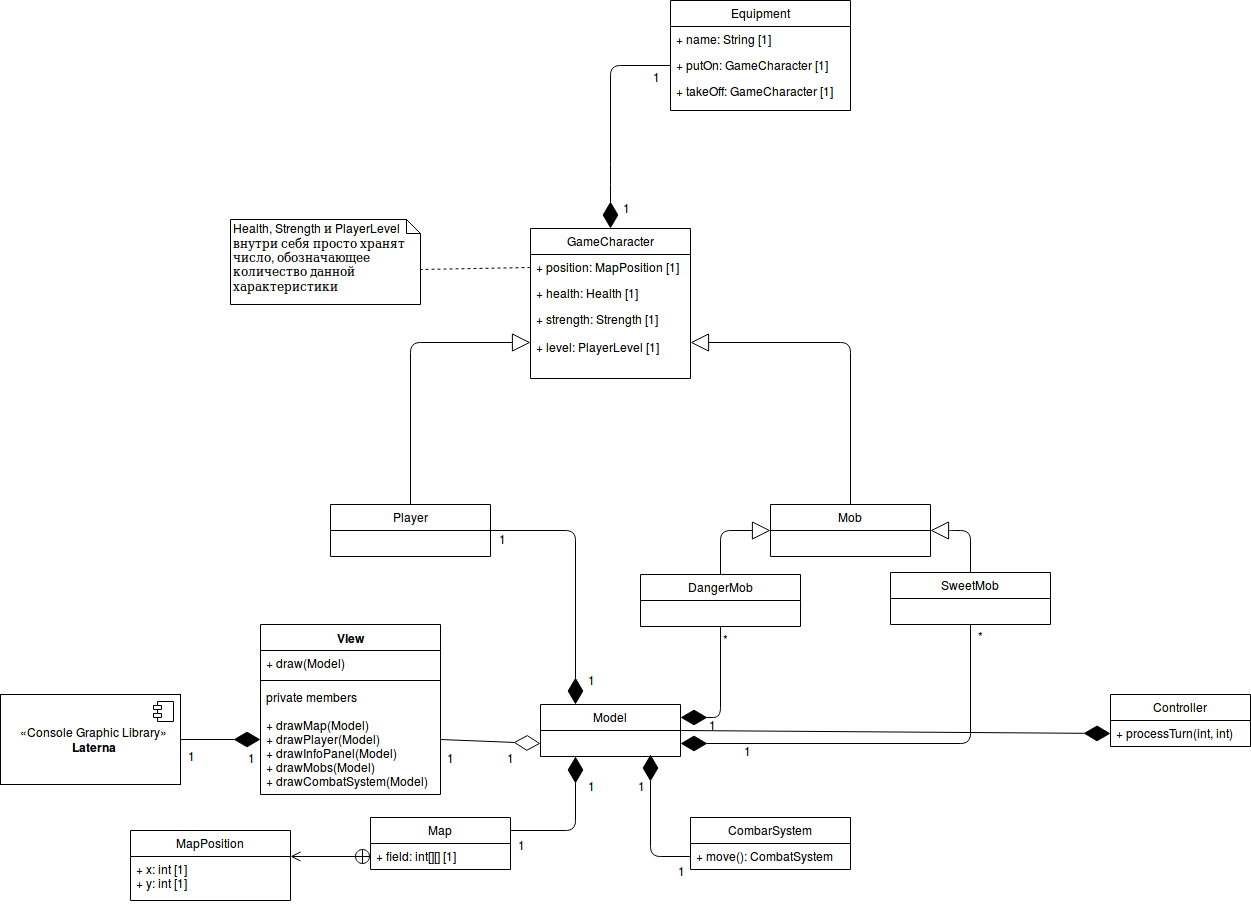

The diagram above was exported from draw.io. Its source (the exported page's mxGraphModel, read from the mxfile embedded in the PNG):
<mxGraphModel dx="2083" dy="1928" grid="1" gridSize="10" guides="1" tooltips="1" connect="1" arrows="1" fold="1" page="1" pageScale="1" pageWidth="850" pageHeight="1100" math="0" shadow="0">
  <root>
    <mxCell id="0" />
    <mxCell id="1" parent="0" />
    <mxCell id="whoCJeOo-k5i-4bBeAS7-1" value="View" style="swimlane;fontStyle=1;align=center;verticalAlign=top;childLayout=stackLayout;horizontal=1;startSize=26;horizontalStack=0;resizeParent=1;resizeParentMax=0;resizeLast=0;collapsible=1;marginBottom=0;" vertex="1" parent="1">
      <mxGeometry x="130" y="260" width="180" height="170" as="geometry" />
    </mxCell>
    <mxCell id="whoCJeOo-k5i-4bBeAS7-2" value="+ draw(Model)" style="text;strokeColor=none;fillColor=none;align=left;verticalAlign=top;spacingLeft=4;spacingRight=4;overflow=hidden;rotatable=0;points=[[0,0.5],[1,0.5]];portConstraint=eastwest;" vertex="1" parent="whoCJeOo-k5i-4bBeAS7-1">
      <mxGeometry y="26" width="180" height="26" as="geometry" />
    </mxCell>
    <mxCell id="whoCJeOo-k5i-4bBeAS7-3" value="" style="line;strokeWidth=1;fillColor=none;align=left;verticalAlign=middle;spacingTop=-1;spacingLeft=3;spacingRight=3;rotatable=0;labelPosition=right;points=[];portConstraint=eastwest;" vertex="1" parent="whoCJeOo-k5i-4bBeAS7-1">
      <mxGeometry y="52" width="180" height="8" as="geometry" />
    </mxCell>
    <mxCell id="whoCJeOo-k5i-4bBeAS7-4" value="private members&#10;&#10;+ drawMap(Model)&#10;+ drawPlayer(Model)&#10;+ drawInfoPanel(Model)&#10;+ drawMobs(Model)&#10;+ drawCombatSystem(Model)&#10;" style="text;strokeColor=none;fillColor=none;align=left;verticalAlign=top;spacingLeft=4;spacingRight=4;overflow=hidden;rotatable=0;points=[[0,0.5],[1,0.5]];portConstraint=eastwest;" vertex="1" parent="whoCJeOo-k5i-4bBeAS7-1">
      <mxGeometry y="60" width="180" height="110" as="geometry" />
    </mxCell>
    <mxCell id="whoCJeOo-k5i-4bBeAS7-5" value="" style="endArrow=diamondThin;endFill=1;endSize=24;html=1;entryX=0;entryY=0.5;entryDx=0;entryDy=0;exitX=1;exitY=0.5;exitDx=0;exitDy=0;" edge="1" parent="1" source="whoCJeOo-k5i-4bBeAS7-6" target="whoCJeOo-k5i-4bBeAS7-4">
      <mxGeometry width="160" relative="1" as="geometry">
        <mxPoint x="60" y="375" as="sourcePoint" />
        <mxPoint x="290" y="450" as="targetPoint" />
      </mxGeometry>
    </mxCell>
    <mxCell id="whoCJeOo-k5i-4bBeAS7-96" value="1" style="text;html=1;resizable=0;points=[];align=center;verticalAlign=middle;labelBackgroundColor=#ffffff;" vertex="1" connectable="0" parent="whoCJeOo-k5i-4bBeAS7-5">
      <mxGeometry x="-0.75" y="-4" relative="1" as="geometry">
        <mxPoint y="11" as="offset" />
      </mxGeometry>
    </mxCell>
    <mxCell id="whoCJeOo-k5i-4bBeAS7-97" value="1" style="text;html=1;resizable=0;points=[];align=center;verticalAlign=middle;labelBackgroundColor=#ffffff;" vertex="1" connectable="0" parent="whoCJeOo-k5i-4bBeAS7-5">
      <mxGeometry x="0.3" y="-1" relative="1" as="geometry">
        <mxPoint x="18" y="16" as="offset" />
      </mxGeometry>
    </mxCell>
    <mxCell id="whoCJeOo-k5i-4bBeAS7-6" value="«Console Graphic Library»&lt;br&gt;&lt;b&gt;Laterna&lt;/b&gt;" style="html=1;" vertex="1" parent="1">
      <mxGeometry x="-130" y="330" width="180" height="90" as="geometry" />
    </mxCell>
    <mxCell id="whoCJeOo-k5i-4bBeAS7-7" value="" style="shape=component;jettyWidth=8;jettyHeight=4;" vertex="1" parent="whoCJeOo-k5i-4bBeAS7-6">
      <mxGeometry x="1" width="20" height="20" relative="1" as="geometry">
        <mxPoint x="-27" y="7" as="offset" />
      </mxGeometry>
    </mxCell>
    <mxCell id="whoCJeOo-k5i-4bBeAS7-11" value="" style="endArrow=diamondThin;endFill=0;endSize=24;html=1;exitX=1;exitY=0.5;exitDx=0;exitDy=0;entryX=0;entryY=0.75;entryDx=0;entryDy=0;" edge="1" parent="1" source="whoCJeOo-k5i-4bBeAS7-4" target="whoCJeOo-k5i-4bBeAS7-29">
      <mxGeometry width="160" relative="1" as="geometry">
        <mxPoint x="-130" y="450" as="sourcePoint" />
        <mxPoint x="424" y="349" as="targetPoint" />
      </mxGeometry>
    </mxCell>
    <mxCell id="whoCJeOo-k5i-4bBeAS7-98" value="1" style="text;html=1;resizable=0;points=[];align=center;verticalAlign=middle;labelBackgroundColor=#ffffff;" vertex="1" connectable="0" parent="whoCJeOo-k5i-4bBeAS7-11">
      <mxGeometry x="-0.7188" y="-1" relative="1" as="geometry">
        <mxPoint x="-4" y="15.5" as="offset" />
      </mxGeometry>
    </mxCell>
    <mxCell id="whoCJeOo-k5i-4bBeAS7-99" value="1" style="text;html=1;resizable=0;points=[];align=center;verticalAlign=middle;labelBackgroundColor=#ffffff;" vertex="1" connectable="0" parent="whoCJeOo-k5i-4bBeAS7-11">
      <mxGeometry x="0.3403" relative="1" as="geometry">
        <mxPoint x="3" y="14.5" as="offset" />
      </mxGeometry>
    </mxCell>
    <mxCell id="whoCJeOo-k5i-4bBeAS7-29" value="Model" style="swimlane;fontStyle=0;childLayout=stackLayout;horizontal=1;startSize=26;fillColor=none;horizontalStack=0;resizeParent=1;resizeParentMax=0;resizeLast=0;collapsible=1;marginBottom=0;" vertex="1" parent="1">
      <mxGeometry x="410" y="340" width="140" height="52" as="geometry" />
    </mxCell>
    <mxCell id="whoCJeOo-k5i-4bBeAS7-33" value="" style="endArrow=diamondThin;endFill=1;endSize=24;html=1;entryX=0.25;entryY=0;entryDx=0;entryDy=0;exitX=1;exitY=0.5;exitDx=0;exitDy=0;" edge="1" parent="1" source="whoCJeOo-k5i-4bBeAS7-36" target="whoCJeOo-k5i-4bBeAS7-29">
      <mxGeometry width="160" relative="1" as="geometry">
        <mxPoint x="370" y="173" as="sourcePoint" />
        <mxPoint x="30" y="450" as="targetPoint" />
        <Array as="points">
          <mxPoint x="445" y="166" />
        </Array>
      </mxGeometry>
    </mxCell>
    <mxCell id="whoCJeOo-k5i-4bBeAS7-34" value="1" style="text;html=1;resizable=0;points=[];align=center;verticalAlign=middle;labelBackgroundColor=#ffffff;" vertex="1" connectable="0" parent="whoCJeOo-k5i-4bBeAS7-33">
      <mxGeometry x="-0.7959" relative="1" as="geometry">
        <mxPoint x="-15" y="7" as="offset" />
      </mxGeometry>
    </mxCell>
    <mxCell id="whoCJeOo-k5i-4bBeAS7-49" value="1" style="text;html=1;resizable=0;points=[];align=center;verticalAlign=middle;labelBackgroundColor=#ffffff;" vertex="1" connectable="0" parent="whoCJeOo-k5i-4bBeAS7-33">
      <mxGeometry x="0.7521" relative="1" as="geometry">
        <mxPoint x="15" y="6" as="offset" />
      </mxGeometry>
    </mxCell>
    <mxCell id="whoCJeOo-k5i-4bBeAS7-36" value="Player" style="swimlane;fontStyle=0;childLayout=stackLayout;horizontal=1;startSize=26;fillColor=none;horizontalStack=0;resizeParent=1;resizeParentMax=0;resizeLast=0;collapsible=1;marginBottom=0;" vertex="1" parent="1">
      <mxGeometry x="200" y="140" width="160" height="52" as="geometry" />
    </mxCell>
    <mxCell id="whoCJeOo-k5i-4bBeAS7-45" value="GameCharacter" style="swimlane;fontStyle=0;childLayout=stackLayout;horizontal=1;startSize=26;fillColor=none;horizontalStack=0;resizeParent=1;resizeParentMax=0;resizeLast=0;collapsible=1;marginBottom=0;" vertex="1" parent="1">
      <mxGeometry x="400" y="-136" width="160" height="150" as="geometry" />
    </mxCell>
    <mxCell id="whoCJeOo-k5i-4bBeAS7-46" value="+ position: MapPosition [1]" style="text;strokeColor=none;fillColor=none;align=left;verticalAlign=top;spacingLeft=4;spacingRight=4;overflow=hidden;rotatable=0;points=[[0,0.5],[1,0.5]];portConstraint=eastwest;" vertex="1" parent="whoCJeOo-k5i-4bBeAS7-45">
      <mxGeometry y="26" width="160" height="26" as="geometry" />
    </mxCell>
    <mxCell id="whoCJeOo-k5i-4bBeAS7-47" value="+ health: Health [1]" style="text;strokeColor=none;fillColor=none;align=left;verticalAlign=top;spacingLeft=4;spacingRight=4;overflow=hidden;rotatable=0;points=[[0,0.5],[1,0.5]];portConstraint=eastwest;" vertex="1" parent="whoCJeOo-k5i-4bBeAS7-45">
      <mxGeometry y="52" width="160" height="26" as="geometry" />
    </mxCell>
    <mxCell id="whoCJeOo-k5i-4bBeAS7-48" value="+ strength: Strength [1]&#10;&#10;+ level: PlayerLevel [1]&#10;" style="text;strokeColor=none;fillColor=none;align=left;verticalAlign=top;spacingLeft=4;spacingRight=4;overflow=hidden;rotatable=0;points=[[0,0.5],[1,0.5]];portConstraint=eastwest;" vertex="1" parent="whoCJeOo-k5i-4bBeAS7-45">
      <mxGeometry y="78" width="160" height="72" as="geometry" />
    </mxCell>
    <mxCell id="whoCJeOo-k5i-4bBeAS7-52" value="" style="endArrow=block;endSize=16;endFill=0;html=1;entryX=0;entryY=0.5;entryDx=0;entryDy=0;exitX=0.5;exitY=0;exitDx=0;exitDy=0;" edge="1" parent="1" source="whoCJeOo-k5i-4bBeAS7-36" target="whoCJeOo-k5i-4bBeAS7-48">
      <mxGeometry width="160" relative="1" as="geometry">
        <mxPoint x="-130" y="450" as="sourcePoint" />
        <mxPoint x="30" y="450" as="targetPoint" />
        <Array as="points">
          <mxPoint x="280" y="-22" />
        </Array>
      </mxGeometry>
    </mxCell>
    <mxCell id="whoCJeOo-k5i-4bBeAS7-53" value="Mob" style="swimlane;fontStyle=0;childLayout=stackLayout;horizontal=1;startSize=26;fillColor=none;horizontalStack=0;resizeParent=1;resizeParentMax=0;resizeLast=0;collapsible=1;marginBottom=0;" vertex="1" parent="1">
      <mxGeometry x="640" y="140" width="160" height="52" as="geometry" />
    </mxCell>
    <mxCell id="whoCJeOo-k5i-4bBeAS7-54" value="" style="endArrow=diamondThin;endFill=1;endSize=24;html=1;entryX=1;entryY=0.25;entryDx=0;entryDy=0;exitX=0.5;exitY=1;exitDx=0;exitDy=0;" edge="1" parent="1" source="whoCJeOo-k5i-4bBeAS7-78" target="whoCJeOo-k5i-4bBeAS7-29">
      <mxGeometry width="160" relative="1" as="geometry">
        <mxPoint x="660" y="310" as="sourcePoint" />
        <mxPoint x="455" y="350" as="targetPoint" />
        <Array as="points">
          <mxPoint x="590" y="353" />
        </Array>
      </mxGeometry>
    </mxCell>
    <mxCell id="whoCJeOo-k5i-4bBeAS7-56" value="1" style="text;html=1;resizable=0;points=[];align=center;verticalAlign=middle;labelBackgroundColor=#ffffff;" vertex="1" connectable="0" parent="whoCJeOo-k5i-4bBeAS7-54">
      <mxGeometry x="0.7521" relative="1" as="geometry">
        <mxPoint x="15" y="6" as="offset" />
      </mxGeometry>
    </mxCell>
    <mxCell id="whoCJeOo-k5i-4bBeAS7-82" value="*" style="text;html=1;resizable=0;points=[];align=center;verticalAlign=middle;labelBackgroundColor=#ffffff;" vertex="1" connectable="0" parent="whoCJeOo-k5i-4bBeAS7-54">
      <mxGeometry x="-0.8362" y="5" relative="1" as="geometry">
        <mxPoint as="offset" />
      </mxGeometry>
    </mxCell>
    <mxCell id="whoCJeOo-k5i-4bBeAS7-57" value="" style="endArrow=block;endSize=16;endFill=0;html=1;entryX=1;entryY=0.5;entryDx=0;entryDy=0;exitX=0.5;exitY=0;exitDx=0;exitDy=0;" edge="1" parent="1" source="whoCJeOo-k5i-4bBeAS7-53" target="whoCJeOo-k5i-4bBeAS7-48">
      <mxGeometry width="160" relative="1" as="geometry">
        <mxPoint x="290" y="150" as="sourcePoint" />
        <mxPoint x="410" y="-12" as="targetPoint" />
        <Array as="points">
          <mxPoint x="720" y="-22" />
        </Array>
      </mxGeometry>
    </mxCell>
    <mxCell id="whoCJeOo-k5i-4bBeAS7-59" value="Map" style="swimlane;fontStyle=0;childLayout=stackLayout;horizontal=1;startSize=26;fillColor=none;horizontalStack=0;resizeParent=1;resizeParentMax=0;resizeLast=0;collapsible=1;marginBottom=0;" vertex="1" parent="1">
      <mxGeometry x="240" y="453" width="140" height="52" as="geometry" />
    </mxCell>
    <mxCell id="whoCJeOo-k5i-4bBeAS7-61" value="+ field: int[][] [1]" style="text;strokeColor=none;fillColor=none;align=left;verticalAlign=top;spacingLeft=4;spacingRight=4;overflow=hidden;rotatable=0;points=[[0,0.5],[1,0.5]];portConstraint=eastwest;" vertex="1" parent="whoCJeOo-k5i-4bBeAS7-59">
      <mxGeometry y="26" width="140" height="26" as="geometry" />
    </mxCell>
    <mxCell id="whoCJeOo-k5i-4bBeAS7-63" value="" style="endArrow=diamondThin;endFill=1;endSize=24;html=1;exitX=1;exitY=0.25;exitDx=0;exitDy=0;entryX=0.25;entryY=1;entryDx=0;entryDy=0;" edge="1" parent="1" source="whoCJeOo-k5i-4bBeAS7-59" target="whoCJeOo-k5i-4bBeAS7-29">
      <mxGeometry width="160" relative="1" as="geometry">
        <mxPoint x="-130" y="530" as="sourcePoint" />
        <mxPoint x="470" y="440" as="targetPoint" />
        <Array as="points">
          <mxPoint x="445" y="466" />
        </Array>
      </mxGeometry>
    </mxCell>
    <mxCell id="whoCJeOo-k5i-4bBeAS7-88" value="1" style="text;html=1;resizable=0;points=[];align=center;verticalAlign=middle;labelBackgroundColor=#ffffff;" vertex="1" connectable="0" parent="whoCJeOo-k5i-4bBeAS7-63">
      <mxGeometry x="-0.8289" y="-1" relative="1" as="geometry">
        <mxPoint x="68" y="-47" as="offset" />
      </mxGeometry>
    </mxCell>
    <mxCell id="whoCJeOo-k5i-4bBeAS7-90" value="1" style="text;html=1;resizable=0;points=[];align=center;verticalAlign=middle;labelBackgroundColor=#ffffff;" vertex="1" connectable="0" parent="whoCJeOo-k5i-4bBeAS7-63">
      <mxGeometry x="-0.7842" y="-4" relative="1" as="geometry">
        <mxPoint x="-5" y="9" as="offset" />
      </mxGeometry>
    </mxCell>
    <mxCell id="whoCJeOo-k5i-4bBeAS7-64" value="" style="endArrow=open;startArrow=circlePlus;endFill=0;startFill=0;endSize=8;html=1;exitX=0;exitY=0.5;exitDx=0;exitDy=0;" edge="1" parent="1" source="whoCJeOo-k5i-4bBeAS7-61">
      <mxGeometry width="160" relative="1" as="geometry">
        <mxPoint x="-130" y="530" as="sourcePoint" />
        <mxPoint x="160" y="492" as="targetPoint" />
      </mxGeometry>
    </mxCell>
    <mxCell id="whoCJeOo-k5i-4bBeAS7-65" value="MapPosition" style="swimlane;fontStyle=0;childLayout=stackLayout;horizontal=1;startSize=26;fillColor=none;horizontalStack=0;resizeParent=1;resizeParentMax=0;resizeLast=0;collapsible=1;marginBottom=0;" vertex="1" parent="1">
      <mxGeometry y="466" width="160" height="70" as="geometry" />
    </mxCell>
    <mxCell id="whoCJeOo-k5i-4bBeAS7-66" value="+ x: int [1]&#10;+ y: int [1]&#10;" style="text;strokeColor=none;fillColor=none;align=left;verticalAlign=top;spacingLeft=4;spacingRight=4;overflow=hidden;rotatable=0;points=[[0,0.5],[1,0.5]];portConstraint=eastwest;" vertex="1" parent="whoCJeOo-k5i-4bBeAS7-65">
      <mxGeometry y="26" width="160" height="44" as="geometry" />
    </mxCell>
    <mxCell id="whoCJeOo-k5i-4bBeAS7-67" value="" style="endArrow=diamondThin;endFill=1;endSize=24;html=1;entryX=0.5;entryY=0;entryDx=0;entryDy=0;exitX=0;exitY=0.5;exitDx=0;exitDy=0;" edge="1" parent="1" source="whoCJeOo-k5i-4bBeAS7-72" target="whoCJeOo-k5i-4bBeAS7-45">
      <mxGeometry width="160" relative="1" as="geometry">
        <mxPoint x="480" y="-260" as="sourcePoint" />
        <mxPoint x="455" y="350" as="targetPoint" />
        <Array as="points">
          <mxPoint x="480" y="-299" />
          <mxPoint x="480" y="-190" />
        </Array>
      </mxGeometry>
    </mxCell>
    <mxCell id="whoCJeOo-k5i-4bBeAS7-68" value="1" style="text;html=1;resizable=0;points=[];align=center;verticalAlign=middle;labelBackgroundColor=#ffffff;" vertex="1" connectable="0" parent="whoCJeOo-k5i-4bBeAS7-67">
      <mxGeometry x="-0.7959" relative="1" as="geometry">
        <mxPoint x="8" y="10" as="offset" />
      </mxGeometry>
    </mxCell>
    <mxCell id="whoCJeOo-k5i-4bBeAS7-69" value="1" style="text;html=1;resizable=0;points=[];align=center;verticalAlign=middle;labelBackgroundColor=#ffffff;" vertex="1" connectable="0" parent="whoCJeOo-k5i-4bBeAS7-67">
      <mxGeometry x="0.7521" relative="1" as="geometry">
        <mxPoint x="15" y="6" as="offset" />
      </mxGeometry>
    </mxCell>
    <mxCell id="whoCJeOo-k5i-4bBeAS7-70" value="Equipment" style="swimlane;fontStyle=0;childLayout=stackLayout;horizontal=1;startSize=26;fillColor=none;horizontalStack=0;resizeParent=1;resizeParentMax=0;resizeLast=0;collapsible=1;marginBottom=0;" vertex="1" parent="1">
      <mxGeometry x="540" y="-364" width="180" height="110" as="geometry" />
    </mxCell>
    <mxCell id="whoCJeOo-k5i-4bBeAS7-71" value="+ name: String [1]" style="text;strokeColor=none;fillColor=none;align=left;verticalAlign=top;spacingLeft=4;spacingRight=4;overflow=hidden;rotatable=0;points=[[0,0.5],[1,0.5]];portConstraint=eastwest;" vertex="1" parent="whoCJeOo-k5i-4bBeAS7-70">
      <mxGeometry y="26" width="180" height="26" as="geometry" />
    </mxCell>
    <mxCell id="whoCJeOo-k5i-4bBeAS7-72" value="+ putOn: GameCharacter [1]" style="text;strokeColor=none;fillColor=none;align=left;verticalAlign=top;spacingLeft=4;spacingRight=4;overflow=hidden;rotatable=0;points=[[0,0.5],[1,0.5]];portConstraint=eastwest;" vertex="1" parent="whoCJeOo-k5i-4bBeAS7-70">
      <mxGeometry y="52" width="180" height="26" as="geometry" />
    </mxCell>
    <mxCell id="whoCJeOo-k5i-4bBeAS7-73" value="+ takeOff: GameCharacter [1]&#10;&#10;" style="text;strokeColor=none;fillColor=none;align=left;verticalAlign=top;spacingLeft=4;spacingRight=4;overflow=hidden;rotatable=0;points=[[0,0.5],[1,0.5]];portConstraint=eastwest;" vertex="1" parent="whoCJeOo-k5i-4bBeAS7-70">
      <mxGeometry y="78" width="180" height="32" as="geometry" />
    </mxCell>
    <mxCell id="whoCJeOo-k5i-4bBeAS7-76" value="Health, Strength и PlayerLevel внутри себя просто хранят число, обозначающее количество данной характеристики" style="shape=note;whiteSpace=wrap;html=1;size=14;verticalAlign=top;align=left;spacingTop=-6;" vertex="1" parent="1">
      <mxGeometry x="100" y="-145" width="190" height="85" as="geometry" />
    </mxCell>
    <mxCell id="whoCJeOo-k5i-4bBeAS7-77" value="" style="endArrow=none;dashed=1;html=1;entryX=0;entryY=0;entryDx=190;entryDy=49.5;entryPerimeter=0;exitX=0;exitY=0.5;exitDx=0;exitDy=0;" edge="1" parent="1" source="whoCJeOo-k5i-4bBeAS7-46" target="whoCJeOo-k5i-4bBeAS7-76">
      <mxGeometry width="50" height="50" relative="1" as="geometry">
        <mxPoint x="-130" y="610" as="sourcePoint" />
        <mxPoint x="-80" y="560" as="targetPoint" />
      </mxGeometry>
    </mxCell>
    <mxCell id="whoCJeOo-k5i-4bBeAS7-78" value="DangerMob" style="swimlane;fontStyle=0;childLayout=stackLayout;horizontal=1;startSize=26;fillColor=none;horizontalStack=0;resizeParent=1;resizeParentMax=0;resizeLast=0;collapsible=1;marginBottom=0;" vertex="1" parent="1">
      <mxGeometry x="510" y="210" width="160" height="52" as="geometry" />
    </mxCell>
    <mxCell id="whoCJeOo-k5i-4bBeAS7-79" value="SweetMob" style="swimlane;fontStyle=0;childLayout=stackLayout;horizontal=1;startSize=26;fillColor=none;horizontalStack=0;resizeParent=1;resizeParentMax=0;resizeLast=0;collapsible=1;marginBottom=0;" vertex="1" parent="1">
      <mxGeometry x="760" y="208" width="160" height="52" as="geometry" />
    </mxCell>
    <mxCell id="whoCJeOo-k5i-4bBeAS7-80" value="" style="endArrow=block;endSize=16;endFill=0;html=1;entryX=1;entryY=0.5;entryDx=0;entryDy=0;exitX=0.5;exitY=0;exitDx=0;exitDy=0;" edge="1" parent="1" source="whoCJeOo-k5i-4bBeAS7-79" target="whoCJeOo-k5i-4bBeAS7-53">
      <mxGeometry width="160" relative="1" as="geometry">
        <mxPoint x="700" y="150" as="sourcePoint" />
        <mxPoint x="570" y="-12" as="targetPoint" />
        <Array as="points">
          <mxPoint x="840" y="166" />
          <mxPoint x="820" y="166" />
        </Array>
      </mxGeometry>
    </mxCell>
    <mxCell id="whoCJeOo-k5i-4bBeAS7-81" value="" style="endArrow=block;endSize=16;endFill=0;html=1;entryX=0;entryY=0.5;entryDx=0;entryDy=0;exitX=0.5;exitY=0;exitDx=0;exitDy=0;" edge="1" parent="1" source="whoCJeOo-k5i-4bBeAS7-78" target="whoCJeOo-k5i-4bBeAS7-53">
      <mxGeometry width="160" relative="1" as="geometry">
        <mxPoint x="830" y="220" as="sourcePoint" />
        <mxPoint x="780" y="176" as="targetPoint" />
        <Array as="points">
          <mxPoint x="590" y="166" />
        </Array>
      </mxGeometry>
    </mxCell>
    <mxCell id="whoCJeOo-k5i-4bBeAS7-83" value="" style="endArrow=diamondThin;endFill=1;endSize=24;html=1;entryX=1;entryY=0.75;entryDx=0;entryDy=0;exitX=0.5;exitY=1;exitDx=0;exitDy=0;" edge="1" parent="1" source="whoCJeOo-k5i-4bBeAS7-79" target="whoCJeOo-k5i-4bBeAS7-29">
      <mxGeometry width="160" relative="1" as="geometry">
        <mxPoint x="600" y="272" as="sourcePoint" />
        <mxPoint x="560" y="363" as="targetPoint" />
        <Array as="points">
          <mxPoint x="840" y="379" />
        </Array>
      </mxGeometry>
    </mxCell>
    <mxCell id="whoCJeOo-k5i-4bBeAS7-84" value="1" style="text;html=1;resizable=0;points=[];align=center;verticalAlign=middle;labelBackgroundColor=#ffffff;" vertex="1" connectable="0" parent="whoCJeOo-k5i-4bBeAS7-83">
      <mxGeometry x="0.7521" relative="1" as="geometry">
        <mxPoint x="15" y="6" as="offset" />
      </mxGeometry>
    </mxCell>
    <mxCell id="whoCJeOo-k5i-4bBeAS7-85" value="*" style="text;html=1;resizable=0;points=[];align=center;verticalAlign=middle;labelBackgroundColor=#ffffff;" vertex="1" connectable="0" parent="whoCJeOo-k5i-4bBeAS7-83">
      <mxGeometry x="-0.8362" y="5" relative="1" as="geometry">
        <mxPoint x="5" y="-23" as="offset" />
      </mxGeometry>
    </mxCell>
    <mxCell id="whoCJeOo-k5i-4bBeAS7-86" value="CombarSystem" style="swimlane;fontStyle=0;childLayout=stackLayout;horizontal=1;startSize=26;fillColor=none;horizontalStack=0;resizeParent=1;resizeParentMax=0;resizeLast=0;collapsible=1;marginBottom=0;" vertex="1" parent="1">
      <mxGeometry x="560" y="453" width="160" height="52" as="geometry" />
    </mxCell>
    <mxCell id="whoCJeOo-k5i-4bBeAS7-87" value="+ move(): CombatSystem" style="text;strokeColor=none;fillColor=none;align=left;verticalAlign=top;spacingLeft=4;spacingRight=4;overflow=hidden;rotatable=0;points=[[0,0.5],[1,0.5]];portConstraint=eastwest;" vertex="1" parent="whoCJeOo-k5i-4bBeAS7-86">
      <mxGeometry y="26" width="160" height="26" as="geometry" />
    </mxCell>
    <mxCell id="whoCJeOo-k5i-4bBeAS7-91" value="" style="endArrow=diamondThin;endFill=1;endSize=24;html=1;exitX=0;exitY=0.5;exitDx=0;exitDy=0;" edge="1" parent="1" source="whoCJeOo-k5i-4bBeAS7-87">
      <mxGeometry width="160" relative="1" as="geometry">
        <mxPoint x="390" y="476" as="sourcePoint" />
        <mxPoint x="520" y="390" as="targetPoint" />
        <Array as="points">
          <mxPoint x="520" y="492" />
        </Array>
      </mxGeometry>
    </mxCell>
    <mxCell id="whoCJeOo-k5i-4bBeAS7-93" value="1" style="text;html=1;resizable=0;points=[];align=center;verticalAlign=middle;labelBackgroundColor=#ffffff;" vertex="1" connectable="0" parent="whoCJeOo-k5i-4bBeAS7-91">
      <mxGeometry x="-0.7842" y="-4" relative="1" as="geometry">
        <mxPoint x="5" y="17" as="offset" />
      </mxGeometry>
    </mxCell>
    <mxCell id="whoCJeOo-k5i-4bBeAS7-94" value="1" style="text;html=1;resizable=0;points=[];align=center;verticalAlign=middle;labelBackgroundColor=#ffffff;" vertex="1" connectable="0" parent="whoCJeOo-k5i-4bBeAS7-91">
      <mxGeometry x="0.4789" relative="1" as="geometry">
        <mxPoint x="-10" y="-7" as="offset" />
      </mxGeometry>
    </mxCell>
    <mxCell id="whoCJeOo-k5i-4bBeAS7-100" value="" style="endArrow=diamondThin;endFill=1;endSize=24;html=1;exitX=1;exitY=0.5;exitDx=0;exitDy=0;entryX=0;entryY=0.5;entryDx=0;entryDy=0;" edge="1" parent="1" source="whoCJeOo-k5i-4bBeAS7-29" target="whoCJeOo-k5i-4bBeAS7-105">
      <mxGeometry width="160" relative="1" as="geometry">
        <mxPoint x="420" y="570" as="sourcePoint" />
        <mxPoint x="970" y="366" as="targetPoint" />
      </mxGeometry>
    </mxCell>
    <mxCell id="whoCJeOo-k5i-4bBeAS7-104" value="Controller" style="swimlane;fontStyle=0;childLayout=stackLayout;horizontal=1;startSize=26;fillColor=none;horizontalStack=0;resizeParent=1;resizeParentMax=0;resizeLast=0;collapsible=1;marginBottom=0;" vertex="1" parent="1">
      <mxGeometry x="980" y="330" width="140" height="52" as="geometry" />
    </mxCell>
    <mxCell id="whoCJeOo-k5i-4bBeAS7-105" value="+ processTurn(int, int)" style="text;strokeColor=none;fillColor=none;align=left;verticalAlign=top;spacingLeft=4;spacingRight=4;overflow=hidden;rotatable=0;points=[[0,0.5],[1,0.5]];portConstraint=eastwest;" vertex="1" parent="whoCJeOo-k5i-4bBeAS7-104">
      <mxGeometry y="26" width="140" height="26" as="geometry" />
    </mxCell>
  </root>
</mxGraphModel>